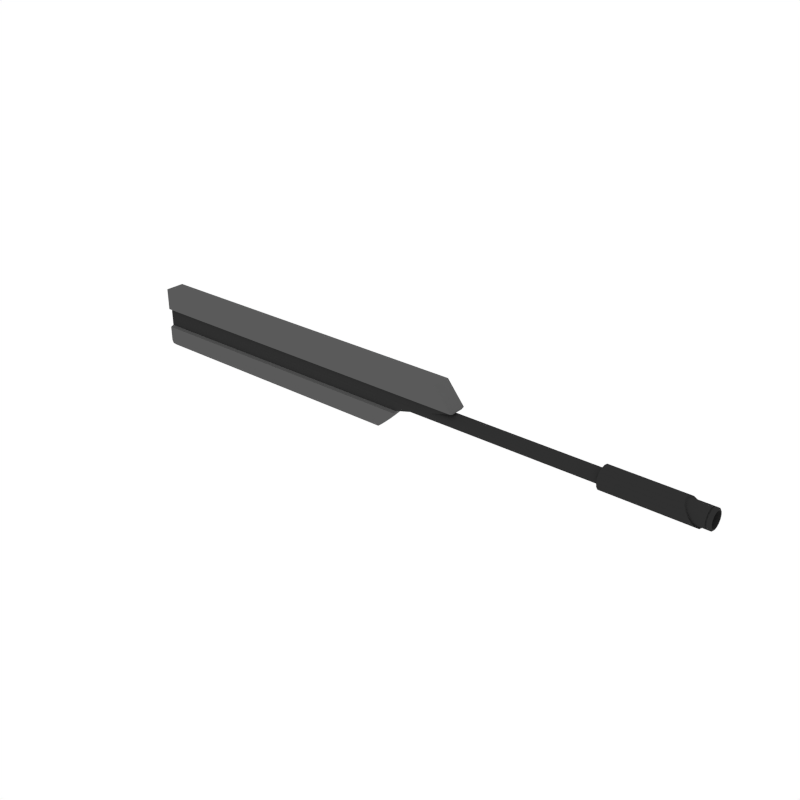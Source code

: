 # Source: Barrel_Sniper_1.blend  (saved by Blender 2.79.0; exported with 4.5.12 LTS)
import bpy
from mathutils import Matrix  # noqa: F401  (used for matrix-valued properties, if any)

bpy.ops.wm.read_factory_settings(use_empty=True)
scene = bpy.context.scene
scene.name = 'Scene'

# ---- collections
col_collection_1 = bpy.data.collections.new('Collection 1'); scene.collection.children.link(col_collection_1)

# ---- materials (node trees are filled in below, after node groups)
mat_black = bpy.data.materials.new('Black')
mat_black.alpha_threshold = 0.0
mat_black.diffuse_color = (0.0291, 0.0291, 0.0291, 1.0)
mat_black.roughness = 0.5
mat_grey = bpy.data.materials.new('Grey')
mat_grey.alpha_threshold = 0.0
mat_grey.diffuse_color = (0.1025, 0.1025, 0.1025, 1.0)
mat_grey.roughness = 0.5

# ---- node groups
ng_auto_smooth = bpy.data.node_groups.new('Auto Smooth', 'GeometryNodeTree')
_s = ng_auto_smooth.interface.new_socket(name='Geometry', in_out='OUTPUT', socket_type='NodeSocketGeometry')
_s = ng_auto_smooth.interface.new_socket(name='Geometry', in_out='INPUT', socket_type='NodeSocketGeometry')
_s = ng_auto_smooth.interface.new_socket(name='Angle', in_out='INPUT', socket_type='NodeSocketFloat')
_s.subtype = 'ANGLE'
_s.min_value = 0.0
_s.max_value = 3.142
ng_auto_smooth.is_modifier = True
_N = ng_auto_smooth.nodes; _L = ng_auto_smooth.links
n0 = _N.new('NodeGroupOutput'); n0.name = 'Group Output'; n0.location = (480, -100)
n1 = _N.new('NodeGroupInput'); n1.name = 'Group Input'; n1.location = (-420, -300)
n2 = _N.new('NodeGroupInput'); n2.name = 'Group Input.001'; n2.location = (-60, -100)
n3 = _N.new('GeometryNodeSetShadeSmooth'); n3.name = 'Set Shade Smooth'; n3.location = (120, -100)
n3.domain = 'EDGE'
n4 = _N.new('GeometryNodeSetShadeSmooth'); n4.name = 'Set Shade Smooth.001'; n4.location = (300, -100)
n5 = _N.new('GeometryNodeInputMeshEdgeAngle'); n5.name = 'Edge Angle'; n5.location = (-420, -220)
n6 = _N.new('GeometryNodeInputEdgeSmooth'); n6.name = 'Is Edge Smooth'; n6.location = (-60, -160)
n7 = _N.new('GeometryNodeInputShadeSmooth'); n7.name = 'Is Face Smooth'; n7.location = (-240, -340)
n8 = _N.new('FunctionNodeBooleanMath'); n8.name = 'Boolean Math'; n8.location = (-60, -220)
n9 = _N.new('FunctionNodeCompare'); n9.name = 'Compare'; n9.location = (-240, -180)
n9.operation = 'LESS_EQUAL'
_L.new(n5.outputs[0], n9.inputs[0])
_L.new(n4.outputs[0], n0.inputs[0])
_L.new(n1.outputs[1], n9.inputs[1])
_L.new(n9.outputs[0], n8.inputs[0])
_L.new(n7.outputs[0], n8.inputs[1])
_L.new(n2.outputs[0], n3.inputs[0])
_L.new(n6.outputs[0], n3.inputs[1])
_L.new(n3.outputs[0], n4.inputs[0])
_L.new(n8.outputs[0], n3.inputs[2])
n0.is_active_output = True

# ---- material node trees

# ---- world
world_world = bpy.data.worlds.new('World'); scene.world = world_world
world_world.color = (1.0, 1.0, 1.0)
world_world.use_sun_shadow = False
world_world.sun_shadow_jitter_overblur = 0.0
world_world.cycles.sampling_method = 'NONE'
world_world.cycles.sample_map_resolution = 256

# ---- meshes
me_cube_242 = bpy.data.meshes.new('Cube.242')
me_cube_242.from_pydata([(0.9607, 0.02502, 0.003096), (0.9541, 0.02312, 0.01267), (0.9486, 0.01769, 0.02079), (0.9449, 0.009572, 0.02622), (0.9436, -4.401e-06, 0.02812), (0.9449, -0.009581, 0.02622), (0.9486, -0.0177, 0.02079), (0.9541, -0.02312, 0.01267), (0.9607, -0.02503, 0.003096), (0.9672, -0.02312, -0.006481), (0.9727, -0.0177, -0.0146), (0.9764, -0.009581, -0.02002), (0.9777, -4.4e-06, -0.02193), (0.9764, 0.009572, -0.02002), (0.9727, 0.01769, -0.0146), (0.9672, 0.02312, -0.006481), (0.9663, 0.01981, -0.005112), (0.971, 0.01516, -0.01207), (0.9742, 0.008203, -0.01672), (0.9753, -4.4e-06, -0.01835), (0.9742, -0.008212, -0.01672), (0.971, -0.01517, -0.01207), (0.9663, -0.01982, -0.005112), (0.9607, -0.02145, 0.003096), (0.9551, -0.01982, 0.0113), (0.9503, -0.01517, 0.01826), (0.9471, -0.008212, 0.02291), (0.946, -4.401e-06, 0.02454), (0.9471, 0.008203, 0.02291), (0.9503, 0.01516, 0.01826), (0.9607, 0.02144, 0.003096), (0.9551, 0.01981, 0.0113), (0.9994, 0.01646, 0.003096), (0.9994, 0.0152, -0.003203), (0.9994, 0.01163, -0.008543), (0.9994, 0.006295, -0.01211), (0.9994, -4.4e-06, -0.01336), (0.9994, -0.006303, -0.01211), (0.9994, -0.01164, -0.008543), (0.9994, -0.01521, -0.003203), (0.9994, -0.01646, 0.003096), (0.9994, -0.01521, 0.009395), (0.9994, -0.01164, 0.01473), (0.9994, -0.006303, 0.0183), (0.9994, -4.401e-06, 0.01956), (0.9994, 0.006295, 0.0183), (0.9994, 0.01163, 0.01473), (0.9994, 0.0152, 0.009395), (0.9195, 0.01646, 0.003096), (0.9195, 0.0152, -0.003203), (0.9195, 0.01163, -0.008543), (0.9195, 0.006295, -0.01211), (0.9195, -4.362e-06, -0.01336), (0.9195, -0.006303, -0.01211), (0.9195, -0.01164, -0.008543), (0.9195, -0.01521, -0.003203), (0.9195, -0.01646, 0.003096), (0.9195, -0.01521, 0.009395), (0.9195, -0.01164, 0.01473), (0.9195, -0.006303, 0.0183), (0.9195, -4.363e-06, 0.01956), (0.9195, 0.006295, 0.0183), (0.9195, 0.01163, 0.01473), (0.9195, 0.0152, 0.009395), (-0.06382, 0.0157, 0.003096), (-0.06382, 0.0145, 0.009105), (-0.06382, 0.0111, 0.0142), (-0.06382, 0.006005, 0.0176), (-0.06382, -4.407e-06, 0.0188), (-0.06382, -0.006014, 0.0176), (-0.06382, -0.01111, 0.0142), (-0.06382, -0.01451, 0.009105), (-0.06382, -0.01571, 0.003096), (-0.06382, -0.01451, -0.002914), (-0.06382, -0.01111, -0.008008), (-0.06382, -0.006014, -0.01141), (-0.06382, -4.406e-06, -0.01261), (-0.06382, 0.006005, -0.01141), (-0.06382, 0.0111, -0.008008), (-0.06382, 0.0145, -0.002914), (0.9973, 0.02144, 0.003096), (0.9994, 0.01932, 0.003096), (0.9994, 0.01785, -0.004298), (0.9973, 0.01981, -0.005112), (0.9994, 0.01366, -0.01057), (0.9973, 0.01516, -0.01207), (0.9994, 0.007389, -0.01475), (0.9973, 0.008203, -0.01672), (0.9994, -4.4e-06, -0.01623), (0.9973, -4.4e-06, -0.01835), (0.9994, -0.007398, -0.01475), (0.9973, -0.008212, -0.01672), (0.9994, -0.01367, -0.01057), (0.9973, -0.01517, -0.01207), (0.9994, -0.01785, -0.004298), (0.9973, -0.01982, -0.005112), (0.9994, -0.01933, 0.003096), (0.9973, -0.02145, 0.003096), (0.9994, -0.01785, 0.01049), (0.9973, -0.01982, 0.0113), (0.9994, -0.01367, 0.01676), (0.9973, -0.01517, 0.01826), (0.9994, -0.007398, 0.02095), (0.9973, -0.008212, 0.02291), (0.9994, -4.401e-06, 0.02242), (0.9973, -4.401e-06, 0.02454), (0.9994, 0.007389, 0.02095), (0.9973, 0.008203, 0.02291), (0.9994, 0.01366, 0.01676), (0.9973, 0.01516, 0.01826), (0.9994, 0.01785, 0.01049), (0.9973, 0.01981, 0.0113), (0.9893, 0.02144, 0.003096), (0.9893, 0.01981, -0.005112), (0.9893, 0.01981, 0.0113), (0.9893, 0.01516, -0.01207), (0.9893, 0.008203, -0.01672), (0.9893, -4.4e-06, -0.01835), (0.9893, -0.008212, -0.01672), (0.9893, -0.01517, -0.01207), (0.9893, -0.01982, -0.005112), (0.9893, -0.02145, 0.003096), (0.9893, -0.01982, 0.0113), (0.9893, -0.01517, 0.01826), (0.9893, -0.008212, 0.02291), (0.9893, -4.401e-06, 0.02454), (0.9893, 0.008203, 0.02291), (0.9893, 0.01516, 0.01826), (0.9921, 0.02144, 0.003096), (0.9921, 0.01981, 0.0113), (0.9921, 0.01981, -0.005112), (0.9921, 0.01516, -0.01207), (0.9921, 0.008203, -0.01672), (0.9921, -4.4e-06, -0.01835), (0.9921, -0.008212, -0.01672), (0.9921, -0.01517, -0.01207), (0.9921, -0.01982, -0.005112), (0.9921, -0.02145, 0.003096), (0.9921, -0.01982, 0.0113), (0.9921, -0.01517, 0.01826), (0.9921, -0.008212, 0.02291), (0.9921, -4.401e-06, 0.02454), (0.9921, 0.008203, 0.02291), (0.9921, 0.01516, 0.01826), (0.992, 0.01838, -0.00465), (0.9893, 0.01838, -0.00465), (0.992, 0.01405, -0.01113), (0.9893, 0.01405, -0.01113), (0.992, 0.007576, -0.01545), (0.9893, 0.007576, -0.01545), (0.992, -6.401e-05, -0.01697), (0.9893, -6.401e-05, -0.01697), (0.992, -0.007704, -0.01545), (0.9893, -0.007704, -0.01545), (0.992, -0.01418, -0.01113), (0.9893, -0.01418, -0.01113), (0.992, -0.01851, -0.00465), (0.9893, -0.01851, -0.00465), (0.992, -0.02003, 0.00299), (0.9893, -0.02003, 0.00299), (0.992, -0.01851, 0.01063), (0.9893, -0.01851, 0.01063), (0.992, -0.01418, 0.01711), (0.9893, -0.01418, 0.01711), (0.992, -0.007704, 0.02143), (0.9893, -0.007704, 0.02143), (0.992, -6.401e-05, 0.02295), (0.9893, -6.401e-05, 0.02295), (0.992, 0.007576, 0.02143), (0.9893, 0.007576, 0.02143), (0.992, 0.01405, 0.01711), (0.9893, 0.01405, 0.01711), (0.9893, 0.01838, 0.01063), (0.9893, 0.0199, 0.00299), (0.992, 0.0199, 0.00299), (0.992, 0.01838, 0.01063), (-0.3599, 0.02215, 0.07522), (-0.3599, -0.02199, 0.07522), (0.4221, 0.02215, 0.07522), (0.4221, -0.02199, 0.07522), (0.3206, 0.02215, -0.01867), (0.3206, -0.02199, -0.01867), (-0.3599, 0.02215, -0.01867), (-0.3599, -0.02199, -0.01867), (-0.3599, 0.02215, 0.02602), (0.4618, 0.02215, 0.02602), (0.4618, -0.02199, 0.02602), (-0.3599, -0.02199, 0.02602), (0.3206, 0.01499, -0.0158), (0.3206, -0.01483, -0.0158), (0.4618, 0.01499, 0.02315), (0.4618, -0.01483, 0.02315), (-0.3599, -0.01483, 0.02315), (-0.3599, -0.01483, -0.0158), (-0.3599, 0.01499, -0.0158), (-0.3599, 0.01499, 0.02315), (-0.3599, -0.002141, -0.06979), (-0.3599, -0.02199, -0.05198), (-0.3599, -0.01207, -0.06741), (-0.3599, -0.01933, -0.06089), (-0.3599, 0.02215, -0.05198), (-0.3599, 0.002298, -0.06979), (-0.3599, 0.01949, -0.06089), (-0.3599, 0.01222, -0.06741), (0.2695, 0.002298, -0.06979), (0.2873, 0.02215, -0.05198), (0.2718, 0.01222, -0.06741), (0.2784, 0.01949, -0.06089), (0.2873, -0.02199, -0.05198), (0.2695, -0.002141, -0.06979), (0.2784, -0.01933, -0.06089), (0.2718, -0.01207, -0.06741), (0.7857, 0.02502, 0.003096), (0.7857, 0.02312, 0.01267), (0.7857, 0.02312, -0.006481), (0.7857, 0.01769, 0.02079), (0.7857, 0.009572, 0.02622), (0.7857, -4.403e-06, 0.02812), (0.7857, -0.009581, 0.02622), (0.7857, -0.0177, 0.02079), (0.7857, -0.02312, 0.01267), (0.7857, -0.02503, 0.003096), (0.7857, -0.02312, -0.006481), (0.7857, -0.0177, -0.0146), (0.7857, -0.009581, -0.02002), (0.7857, -4.402e-06, -0.02193), (0.7857, 0.009572, -0.02002), (0.7857, 0.01769, -0.0146), (0.7823, 0.0157, 0.003096), (0.7823, 0.0145, -0.002914), (0.7823, 0.0145, 0.009105), (0.7823, 0.0111, 0.0142), (0.7823, 0.006005, 0.0176), (0.7823, -4.403e-06, 0.0188), (0.7823, -0.006014, 0.0176), (0.7823, -0.01111, 0.0142), (0.7823, -0.01451, 0.009105), (0.7823, -0.01571, 0.003096), (0.7823, -0.01451, -0.002914), (0.7823, -0.01111, -0.008008), (0.7823, -0.006014, -0.01141), (0.7823, -4.402e-06, -0.01261), (0.7823, 0.006005, -0.01141), (0.7823, 0.0111, -0.008008)], [], [(214, 212, 0, 15), (215, 216, 3, 2), (216, 217, 4, 3), (217, 218, 5, 4), (218, 219, 6, 5), (219, 220, 7, 6), (220, 221, 8, 7), (221, 222, 9, 8), (222, 223, 10, 9), (223, 224, 11, 10), (224, 225, 12, 11), (225, 226, 13, 12), (226, 227, 14, 13), (227, 214, 15, 14), (13, 18, 19, 12), (213, 215, 2, 1), (212, 213, 1, 0), (11, 20, 21, 10), (5, 26, 27, 4), (9, 22, 23, 8), (6, 25, 26, 5), (15, 16, 17, 14), (2, 29, 31, 1), (8, 23, 24, 7), (12, 19, 20, 11), (4, 27, 28, 3), (1, 31, 30, 0), (10, 21, 22, 9), (14, 17, 18, 13), (92, 38, 39, 94), (3, 28, 29, 2), (7, 24, 25, 6), (94, 39, 40, 96), (0, 30, 16, 15), (96, 40, 41, 98), (110, 47, 32, 81), (82, 33, 34, 84), (98, 41, 42, 100), (84, 34, 35, 86), (100, 42, 43, 102), (86, 35, 36, 88), (102, 43, 44, 104), (88, 36, 37, 90), (104, 44, 45, 106), (134, 91, 93, 135), (106, 45, 46, 108), (90, 37, 38, 92), (108, 46, 47, 110), (42, 58, 59, 43), (142, 107, 109, 143), (135, 93, 95, 136), (143, 109, 111, 129), (136, 95, 97, 137), (128, 80, 83, 130), (129, 111, 80, 128), (137, 97, 99, 138), (130, 83, 85, 131), (138, 99, 101, 139), (131, 85, 87, 132), (139, 101, 103, 140), (132, 87, 89, 133), (140, 103, 105, 141), (133, 89, 91, 134), (141, 105, 107, 142), (63, 62, 61, 60, 59, 58, 57, 56, 55, 54, 53, 52, 51, 50, 49, 48), (35, 51, 52, 36), (43, 59, 60, 44), (36, 52, 53, 37), (44, 60, 61, 45), (37, 53, 54, 38), (45, 61, 62, 46), (38, 54, 55, 39), (46, 62, 63, 47), (39, 55, 56, 40), (32, 48, 49, 33), (47, 63, 48, 32), (40, 56, 57, 41), (33, 49, 50, 34), (41, 57, 58, 42), (34, 50, 51, 35), (81, 82, 83, 80), (82, 84, 85, 83), (84, 86, 87, 85), (86, 88, 89, 87), (88, 90, 91, 89), (90, 92, 93, 91), (92, 94, 95, 93), (94, 96, 97, 95), (96, 98, 99, 97), (98, 100, 101, 99), (100, 102, 103, 101), (102, 104, 105, 103), (104, 106, 107, 105), (106, 108, 109, 107), (108, 110, 111, 109), (110, 81, 80, 111), (81, 32, 33, 82), (27, 125, 126, 28), (19, 117, 118, 20), (26, 124, 125, 27), (18, 116, 117, 19), (25, 123, 124, 26), (17, 115, 116, 18), (24, 122, 123, 25), (16, 113, 115, 17), (23, 121, 122, 24), (31, 114, 112, 30), (30, 112, 113, 16), (22, 120, 121, 23), (29, 127, 114, 31), (21, 119, 120, 22), (28, 126, 127, 29), (20, 118, 119, 21), (128, 130, 144, 174), (119, 118, 153, 155), (118, 117, 151, 153), (129, 128, 174, 175), (127, 126, 169, 171), (126, 125, 167, 169), (137, 138, 160, 158), (120, 119, 155, 157), (130, 131, 146, 144), (114, 127, 171, 172), (138, 139, 162, 160), (121, 120, 157, 159), (131, 132, 148, 146), (113, 112, 173, 145), (139, 140, 164, 162), (112, 114, 172, 173), (167, 166, 168, 169), (151, 150, 152, 153), (165, 164, 166, 167), (149, 148, 150, 151), (163, 162, 164, 165), (147, 146, 148, 149), (161, 160, 162, 163), (145, 144, 146, 147), (159, 158, 160, 161), (172, 175, 174, 173), (173, 174, 144, 145), (157, 156, 158, 159), (171, 170, 175, 172), (155, 154, 156, 157), (169, 168, 170, 171), (153, 152, 154, 155), (125, 124, 165, 167), (136, 137, 158, 156), (117, 116, 149, 151), (143, 129, 175, 170), (124, 123, 163, 165), (135, 136, 156, 154), (116, 115, 147, 149), (141, 142, 168, 166), (142, 143, 170, 168), (123, 122, 161, 163), (133, 134, 152, 150), (134, 135, 154, 152), (115, 113, 145, 147), (140, 141, 166, 164), (122, 121, 159, 161), (132, 133, 150, 148), (176, 177, 179, 178), (180, 182, 194, 188), (181, 180, 188, 189), (182, 180, 205, 200), (187, 184, 195, 192), (185, 186, 191, 190), (176, 178, 185, 184), (181, 183, 197, 208), (201, 204, 209, 196), (208, 210, 211, 209, 204, 206, 207, 205, 180, 181), (177, 176, 184, 187), (179, 177, 187, 186), (178, 179, 186, 185), (190, 191, 189, 188), (191, 192, 193, 189), (192, 195, 194, 193), (195, 190, 188, 194), (182, 183, 193, 194), (186, 187, 192, 191), (184, 185, 190, 195), (183, 181, 189, 193), (204, 201, 203, 206), (206, 203, 202, 207), (207, 202, 200, 205), (208, 197, 199, 210), (210, 199, 198, 211), (211, 198, 196, 209), (183, 182, 200, 202, 203, 201, 196, 198, 199, 197), (228, 230, 213, 212), (230, 231, 215, 213), (243, 229, 214, 227), (242, 243, 227, 226), (241, 242, 226, 225), (240, 241, 225, 224), (239, 240, 224, 223), (238, 239, 223, 222), (237, 238, 222, 221), (236, 237, 221, 220), (235, 236, 220, 219), (234, 235, 219, 218), (233, 234, 218, 217), (232, 233, 217, 216), (231, 232, 216, 215), (229, 228, 212, 214), (79, 64, 228, 229), (66, 67, 232, 231), (67, 68, 233, 232), (68, 69, 234, 233), (69, 70, 235, 234), (70, 71, 236, 235), (71, 72, 237, 236), (72, 73, 238, 237), (73, 74, 239, 238), (74, 75, 240, 239), (75, 76, 241, 240), (76, 77, 242, 241), (77, 78, 243, 242), (78, 79, 229, 243), (65, 66, 231, 230), (64, 65, 230, 228)])
me_cube_242.polygons.foreach_set('use_smooth', [True] * 221)
me_cube_242.polygons.foreach_set('material_index', [0, 0, 0, 0, 0, 0, 0, 0, 0, 0, 0, 0, 0, 0, 0, 0, 0, 0, 0, 0, 0, 0, 0, 0, 0, 0, 0, 0, 0, 0, 0, 0, 0, 0, 0, 0, 0, 0, 0, 0, 0, 0, 0, 0, 0, 0, 0, 0, 0, 0, 0, 0, 0, 0, 0, 0, 0, 0, 0, 0, 0, 0, 0, 0, 0, 0, 0, 0, 0, 0, 0, 0, 0, 0, 0, 0, 0, 0, 0, 0, 0, 0, 0, 0, 0, 0, 0, 0, 0, 0, 0, 0, 0, 0, 0, 0, 0, 0, 0, 0, 0, 0, 0, 0, 0, 0, 0, 0, 0, 0, 0, 0, 0, 0, 0, 0, 0, 0, 0, 0, 0, 0, 0, 0, 0, 0, 0, 0, 0, 0, 0, 0, 0, 0, 0, 0, 0, 0, 0, 0, 0, 0, 0, 0, 0, 0, 0, 0, 0, 0, 0, 0, 0, 0, 0, 0, 0, 0, 0, 0, 0, 1, 1, 1, 1, 1, 1, 1, 1, 1, 1, 1, 1, 1, 0, 0, 0, 0, 1, 1, 1, 1, 1, 1, 1, 1, 1, 1, 1, 0, 0, 0, 0, 0, 0, 0, 0, 0, 0, 0, 0, 0, 0, 0, 0, 0, 0, 0, 0, 0, 0, 0, 0, 0, 0, 0, 0, 0, 0, 0, 0])
me_cube_242.materials.append(mat_black)
me_cube_242.materials.append(mat_grey)
me_cube_242.use_remesh_preserve_volume = False
me_cube_242.use_remesh_preserve_attributes = False
me_cube_242.use_mirror_vertex_groups = False
me_cube_242.update()

# ---- objects
ob_barrel_sniper_1 = bpy.data.objects.new('Barrel_Sniper_1', me_cube_242)

# ---- transforms, parenting, visibility, modifiers, constraints
ob_barrel_sniper_1.location = (0.0, 0.0, 0.0)
ob_barrel_sniper_1.lineart.crease_threshold = 0.0
_m = ob_barrel_sniper_1.modifiers.new('Auto Smooth', 'NODES')
_m.node_group = ng_auto_smooth
_gi = [s.identifier for s in ng_auto_smooth.interface.items_tree if s.item_type == 'SOCKET' and s.in_out == 'INPUT']
_m[_gi[1]] = 0.5568  # Angle

# ---- collection membership
col_collection_1.objects.link(ob_barrel_sniper_1)

# ---- scene / render settings (as saved in the file)
scene.frame_start = 1; scene.frame_end = 250; scene.frame_set(0)
scene.render.engine = 'CYCLES'
scene.render.resolution_x = 1000
scene.render.resolution_y = 1000
scene.render.dither_intensity = 0.0
scene.cycles.samples = 200
scene.cycles.sampling_pattern = 'TABULATED_SOBOL'
scene.cycles.light_sampling_threshold = 0.0
scene.cycles.use_adaptive_sampling = False
scene.cycles.use_light_tree = False
scene.cycles.caustics_reflective = False
scene.cycles.caustics_refractive = False
scene.cycles.blur_glossy = 0.0
scene.cycles.max_bounces = 2
scene.cycles.pixel_filter_type = 'GAUSSIAN'
scene.cycles.sample_clamp_indirect = 0.0
scene.view_settings.view_transform = 'Standard'
bpy.context.view_layer.update()

# ---- added for rendering (the .blend has no active camera): camera
cam_auto = bpy.data.cameras.new('AutoCamera')
cam_auto.lens = 50.0
cam_auto.sensor_width = 36.0
cam_auto.clip_end = 1000.0
ob_auto_camera = bpy.data.objects.new('AutoCamera', cam_auto)
scene.collection.objects.link(ob_auto_camera)
ob_auto_camera.location = (1.58541, -1.5188, 1.01524)
ob_auto_camera.rotation_euler = (1.09748, -7.21219e-08, 0.694738)
scene.camera = ob_auto_camera
bpy.context.view_layer.update()
